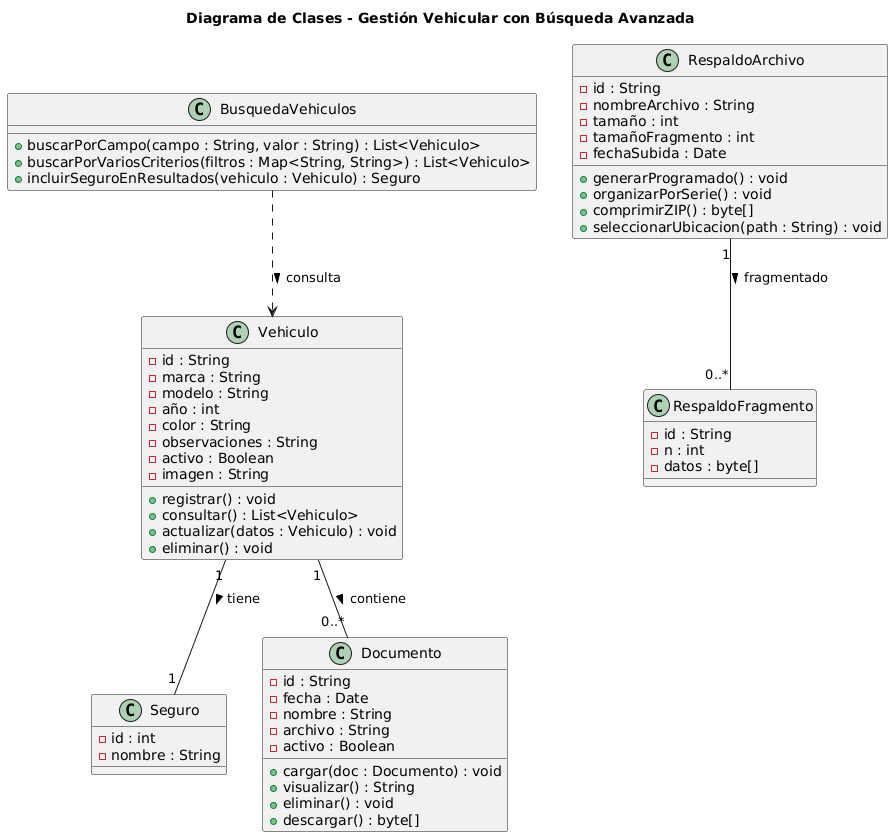

The diagram above was rendered by PlantUML. Its source (embedded in the PNG):
@startuml
title Diagrama de Clases - Gestión Vehicular con Búsqueda Avanzada

class Vehiculo {
  - id : String
  - marca : String
  - modelo : String
  - año : int
  - color : String
  - observaciones : String
  - activo : Boolean
  - imagen : String
  + registrar() : void
  + consultar() : List<Vehiculo>
  + actualizar(datos : Vehiculo) : void
  + eliminar() : void
}

class Seguro {
  - id : int
  - nombre : String
}

class Documento {
  - id : String
  - fecha : Date
  - nombre : String
  - archivo : String
  - activo : Boolean
  + cargar(doc : Documento) : void
  + visualizar() : String
  + eliminar() : void
  + descargar() : byte[]
}

class RespaldoArchivo {
  - id : String
  - nombreArchivo : String
  - tamaño : int
  - tamañoFragmento : int
  - fechaSubida : Date
  + generarProgramado() : void
  + organizarPorSerie() : void
  + comprimirZIP() : byte[]
  + seleccionarUbicacion(path : String) : void
}

class RespaldoFragmento {
  - id : String
  - n : int
  - datos : byte[]
}

class BusquedaVehiculos {
  + buscarPorCampo(campo : String, valor : String) : List<Vehiculo>
  + buscarPorVariosCriterios(filtros : Map<String, String>) : List<Vehiculo>
  + incluirSeguroEnResultados(vehiculo : Vehiculo) : Seguro
}

Vehiculo "1" -- "1" Seguro : tiene >
Vehiculo "1" -- "0..*" Documento : contiene >
RespaldoArchivo "1" -- "0..*" RespaldoFragmento : fragmentado >
BusquedaVehiculos ..> Vehiculo : consulta >
@enduml